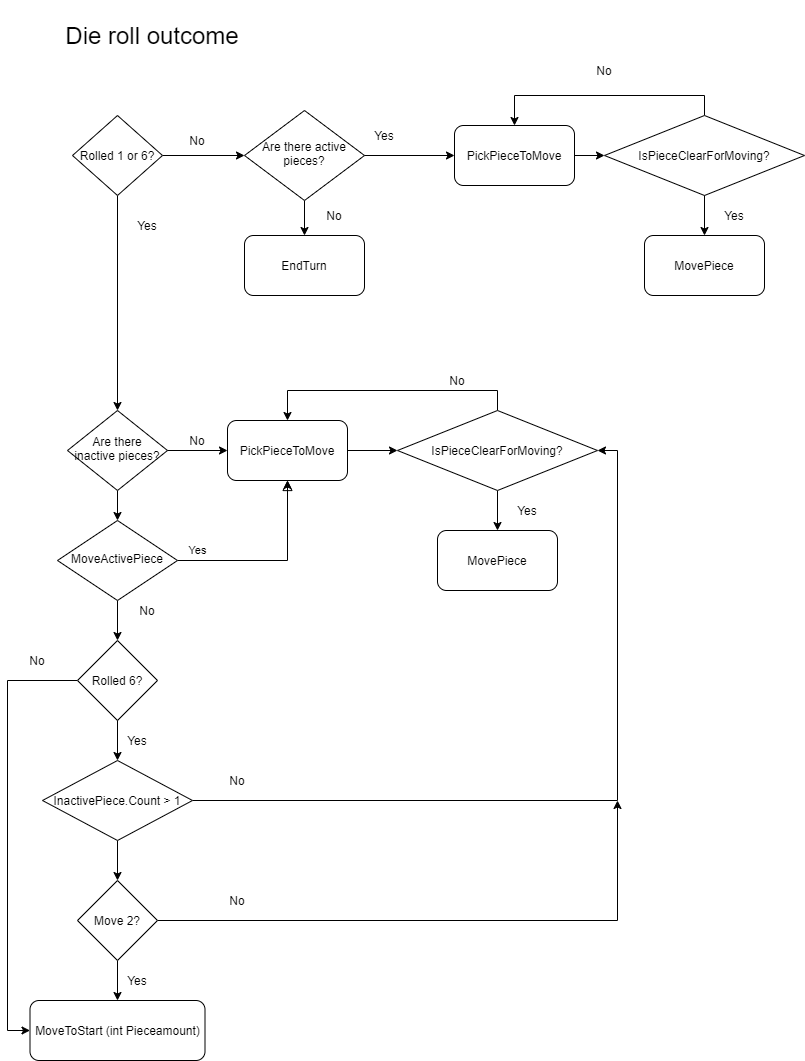

The diagram above was exported from draw.io. Its source (the exported page's mxGraphModel, read from the mxfile embedded in the PNG):
<mxGraphModel dx="1422" dy="1931" grid="1" gridSize="10" guides="1" tooltips="1" connect="1" arrows="1" fold="1" page="1" pageScale="1" pageWidth="827" pageHeight="1169" math="0" shadow="0">
  <root>
    <mxCell id="WIyWlLk6GJQsqaUBKTNV-0" />
    <mxCell id="WIyWlLk6GJQsqaUBKTNV-1" parent="WIyWlLk6GJQsqaUBKTNV-0" />
    <mxCell id="5VqV8-cp4v9EHU9KIpya-65" style="edgeStyle=orthogonalEdgeStyle;rounded=0;orthogonalLoop=1;jettySize=auto;html=1;exitX=0.5;exitY=1;exitDx=0;exitDy=0;" edge="1" parent="WIyWlLk6GJQsqaUBKTNV-1" source="WIyWlLk6GJQsqaUBKTNV-6" target="WIyWlLk6GJQsqaUBKTNV-10">
      <mxGeometry relative="1" as="geometry" />
    </mxCell>
    <mxCell id="WIyWlLk6GJQsqaUBKTNV-6" value="Are there inactive pieces?" style="rhombus;whiteSpace=wrap;html=1;shadow=0;fontFamily=Helvetica;fontSize=12;align=center;strokeWidth=1;spacing=6;spacingTop=-4;" parent="WIyWlLk6GJQsqaUBKTNV-1" vertex="1">
      <mxGeometry x="90" y="160" width="100" height="80" as="geometry" />
    </mxCell>
    <mxCell id="WIyWlLk6GJQsqaUBKTNV-9" value="Yes" style="edgeStyle=orthogonalEdgeStyle;rounded=0;html=1;jettySize=auto;orthogonalLoop=1;fontSize=11;endArrow=block;endFill=0;endSize=8;strokeWidth=1;shadow=0;labelBackgroundColor=none;entryX=0.5;entryY=1;entryDx=0;entryDy=0;" parent="WIyWlLk6GJQsqaUBKTNV-1" source="WIyWlLk6GJQsqaUBKTNV-10" target="5VqV8-cp4v9EHU9KIpya-3" edge="1">
      <mxGeometry x="0.2632" y="90" relative="1" as="geometry">
        <mxPoint as="offset" />
        <mxPoint x="310" y="250" as="targetPoint" />
      </mxGeometry>
    </mxCell>
    <mxCell id="5VqV8-cp4v9EHU9KIpya-66" style="edgeStyle=orthogonalEdgeStyle;rounded=0;orthogonalLoop=1;jettySize=auto;html=1;exitX=0.5;exitY=1;exitDx=0;exitDy=0;entryX=0.5;entryY=0;entryDx=0;entryDy=0;" edge="1" parent="WIyWlLk6GJQsqaUBKTNV-1" source="WIyWlLk6GJQsqaUBKTNV-10" target="5VqV8-cp4v9EHU9KIpya-14">
      <mxGeometry relative="1" as="geometry" />
    </mxCell>
    <mxCell id="WIyWlLk6GJQsqaUBKTNV-10" value="MoveActivePiece" style="rhombus;whiteSpace=wrap;html=1;shadow=0;fontFamily=Helvetica;fontSize=12;align=center;strokeWidth=1;spacing=6;spacingTop=-4;" parent="WIyWlLk6GJQsqaUBKTNV-1" vertex="1">
      <mxGeometry x="80" y="270" width="120" height="80" as="geometry" />
    </mxCell>
    <mxCell id="5VqV8-cp4v9EHU9KIpya-28" style="edgeStyle=orthogonalEdgeStyle;rounded=0;orthogonalLoop=1;jettySize=auto;html=1;exitX=0.5;exitY=0;exitDx=0;exitDy=0;entryX=0.5;entryY=0;entryDx=0;entryDy=0;" edge="1" parent="WIyWlLk6GJQsqaUBKTNV-1" source="5VqV8-cp4v9EHU9KIpya-0" target="5VqV8-cp4v9EHU9KIpya-3">
      <mxGeometry relative="1" as="geometry" />
    </mxCell>
    <mxCell id="5VqV8-cp4v9EHU9KIpya-29" style="edgeStyle=orthogonalEdgeStyle;rounded=0;orthogonalLoop=1;jettySize=auto;html=1;exitX=0.5;exitY=1;exitDx=0;exitDy=0;entryX=0.5;entryY=0;entryDx=0;entryDy=0;" edge="1" parent="WIyWlLk6GJQsqaUBKTNV-1" source="5VqV8-cp4v9EHU9KIpya-0" target="5VqV8-cp4v9EHU9KIpya-1">
      <mxGeometry relative="1" as="geometry" />
    </mxCell>
    <mxCell id="5VqV8-cp4v9EHU9KIpya-0" value="&lt;span style=&quot;white-space: normal&quot;&gt;IsPieceClearForMoving?&lt;/span&gt;" style="rhombus;whiteSpace=wrap;html=1;" vertex="1" parent="WIyWlLk6GJQsqaUBKTNV-1">
      <mxGeometry x="420" y="160" width="200" height="80" as="geometry" />
    </mxCell>
    <mxCell id="5VqV8-cp4v9EHU9KIpya-1" value="MovePiece" style="rounded=1;whiteSpace=wrap;html=1;" vertex="1" parent="WIyWlLk6GJQsqaUBKTNV-1">
      <mxGeometry x="460" y="280" width="120" height="60" as="geometry" />
    </mxCell>
    <mxCell id="5VqV8-cp4v9EHU9KIpya-3" value="PickPieceToMove" style="rounded=1;whiteSpace=wrap;html=1;" vertex="1" parent="WIyWlLk6GJQsqaUBKTNV-1">
      <mxGeometry x="250" y="170" width="120" height="60" as="geometry" />
    </mxCell>
    <mxCell id="5VqV8-cp4v9EHU9KIpya-4" value="" style="endArrow=classic;html=1;exitX=1;exitY=0.5;exitDx=0;exitDy=0;entryX=0;entryY=0.5;entryDx=0;entryDy=0;" edge="1" parent="WIyWlLk6GJQsqaUBKTNV-1" source="5VqV8-cp4v9EHU9KIpya-3" target="5VqV8-cp4v9EHU9KIpya-0">
      <mxGeometry width="50" height="50" relative="1" as="geometry">
        <mxPoint x="390" y="320" as="sourcePoint" />
        <mxPoint x="440" y="270" as="targetPoint" />
      </mxGeometry>
    </mxCell>
    <mxCell id="5VqV8-cp4v9EHU9KIpya-5" value="" style="endArrow=classic;html=1;exitX=1;exitY=0.5;exitDx=0;exitDy=0;entryX=0;entryY=0.5;entryDx=0;entryDy=0;" edge="1" parent="WIyWlLk6GJQsqaUBKTNV-1" source="WIyWlLk6GJQsqaUBKTNV-6" target="5VqV8-cp4v9EHU9KIpya-3">
      <mxGeometry width="50" height="50" relative="1" as="geometry">
        <mxPoint x="390" y="320" as="sourcePoint" />
        <mxPoint x="440" y="270" as="targetPoint" />
      </mxGeometry>
    </mxCell>
    <mxCell id="5VqV8-cp4v9EHU9KIpya-6" value="No" style="text;html=1;strokeColor=none;fillColor=none;align=center;verticalAlign=middle;whiteSpace=wrap;rounded=0;" vertex="1" parent="WIyWlLk6GJQsqaUBKTNV-1">
      <mxGeometry x="200" y="180" width="40" height="20" as="geometry" />
    </mxCell>
    <mxCell id="5VqV8-cp4v9EHU9KIpya-7" value="Yes" style="text;html=1;strokeColor=none;fillColor=none;align=center;verticalAlign=middle;whiteSpace=wrap;rounded=0;" vertex="1" parent="WIyWlLk6GJQsqaUBKTNV-1">
      <mxGeometry x="530" y="250" width="40" height="20" as="geometry" />
    </mxCell>
    <mxCell id="5VqV8-cp4v9EHU9KIpya-11" value="" style="endArrow=classic;html=1;entryX=0.5;entryY=1;entryDx=0;entryDy=0;" edge="1" parent="WIyWlLk6GJQsqaUBKTNV-1" target="5VqV8-cp4v9EHU9KIpya-3">
      <mxGeometry width="50" height="50" relative="1" as="geometry">
        <mxPoint x="310" y="280" as="sourcePoint" />
        <mxPoint x="440" y="270" as="targetPoint" />
      </mxGeometry>
    </mxCell>
    <mxCell id="5VqV8-cp4v9EHU9KIpya-12" value="No" style="text;html=1;strokeColor=none;fillColor=none;align=center;verticalAlign=middle;whiteSpace=wrap;rounded=0;" vertex="1" parent="WIyWlLk6GJQsqaUBKTNV-1">
      <mxGeometry x="460" y="120" width="40" height="20" as="geometry" />
    </mxCell>
    <mxCell id="5VqV8-cp4v9EHU9KIpya-42" style="edgeStyle=orthogonalEdgeStyle;rounded=0;orthogonalLoop=1;jettySize=auto;html=1;exitX=0;exitY=0.5;exitDx=0;exitDy=0;entryX=0;entryY=0.5;entryDx=0;entryDy=0;" edge="1" parent="WIyWlLk6GJQsqaUBKTNV-1" source="5VqV8-cp4v9EHU9KIpya-14" target="5VqV8-cp4v9EHU9KIpya-41">
      <mxGeometry relative="1" as="geometry">
        <Array as="points">
          <mxPoint x="30" y="430" />
          <mxPoint x="30" y="780" />
        </Array>
      </mxGeometry>
    </mxCell>
    <mxCell id="5VqV8-cp4v9EHU9KIpya-14" value="Rolled 6?" style="rhombus;whiteSpace=wrap;html=1;" vertex="1" parent="WIyWlLk6GJQsqaUBKTNV-1">
      <mxGeometry x="100" y="390" width="80" height="80" as="geometry" />
    </mxCell>
    <mxCell id="5VqV8-cp4v9EHU9KIpya-32" style="edgeStyle=orthogonalEdgeStyle;rounded=0;orthogonalLoop=1;jettySize=auto;html=1;exitX=1;exitY=0.5;exitDx=0;exitDy=0;entryX=1;entryY=0.5;entryDx=0;entryDy=0;" edge="1" parent="WIyWlLk6GJQsqaUBKTNV-1" source="5VqV8-cp4v9EHU9KIpya-16" target="5VqV8-cp4v9EHU9KIpya-0">
      <mxGeometry relative="1" as="geometry" />
    </mxCell>
    <mxCell id="5VqV8-cp4v9EHU9KIpya-38" style="edgeStyle=orthogonalEdgeStyle;rounded=0;orthogonalLoop=1;jettySize=auto;html=1;exitX=0.5;exitY=1;exitDx=0;exitDy=0;entryX=0.5;entryY=0;entryDx=0;entryDy=0;" edge="1" parent="WIyWlLk6GJQsqaUBKTNV-1" source="5VqV8-cp4v9EHU9KIpya-16" target="5VqV8-cp4v9EHU9KIpya-37">
      <mxGeometry relative="1" as="geometry" />
    </mxCell>
    <mxCell id="5VqV8-cp4v9EHU9KIpya-16" value="InactivePiece.Count &amp;gt; 1" style="rhombus;whiteSpace=wrap;html=1;" vertex="1" parent="WIyWlLk6GJQsqaUBKTNV-1">
      <mxGeometry x="65" y="510" width="150" height="80" as="geometry" />
    </mxCell>
    <mxCell id="5VqV8-cp4v9EHU9KIpya-17" value="" style="endArrow=classic;html=1;exitX=0.5;exitY=1;exitDx=0;exitDy=0;entryX=0.5;entryY=0;entryDx=0;entryDy=0;" edge="1" parent="WIyWlLk6GJQsqaUBKTNV-1" source="5VqV8-cp4v9EHU9KIpya-14" target="5VqV8-cp4v9EHU9KIpya-16">
      <mxGeometry width="50" height="50" relative="1" as="geometry">
        <mxPoint x="370" y="410" as="sourcePoint" />
        <mxPoint x="420" y="360" as="targetPoint" />
      </mxGeometry>
    </mxCell>
    <mxCell id="5VqV8-cp4v9EHU9KIpya-21" value="Yes" style="text;html=1;strokeColor=none;fillColor=none;align=center;verticalAlign=middle;whiteSpace=wrap;rounded=0;" vertex="1" parent="WIyWlLk6GJQsqaUBKTNV-1">
      <mxGeometry x="140" y="480" width="40" height="20" as="geometry" />
    </mxCell>
    <mxCell id="5VqV8-cp4v9EHU9KIpya-31" value="No" style="text;html=1;strokeColor=none;fillColor=none;align=center;verticalAlign=middle;whiteSpace=wrap;rounded=0;" vertex="1" parent="WIyWlLk6GJQsqaUBKTNV-1">
      <mxGeometry x="40" y="400" width="40" height="20" as="geometry" />
    </mxCell>
    <mxCell id="5VqV8-cp4v9EHU9KIpya-33" value="No" style="text;html=1;strokeColor=none;fillColor=none;align=center;verticalAlign=middle;whiteSpace=wrap;rounded=0;" vertex="1" parent="WIyWlLk6GJQsqaUBKTNV-1">
      <mxGeometry x="240" y="520" width="40" height="20" as="geometry" />
    </mxCell>
    <mxCell id="5VqV8-cp4v9EHU9KIpya-39" style="edgeStyle=orthogonalEdgeStyle;rounded=0;orthogonalLoop=1;jettySize=auto;html=1;exitX=1;exitY=0.5;exitDx=0;exitDy=0;" edge="1" parent="WIyWlLk6GJQsqaUBKTNV-1" source="5VqV8-cp4v9EHU9KIpya-37">
      <mxGeometry relative="1" as="geometry">
        <mxPoint x="640" y="550" as="targetPoint" />
      </mxGeometry>
    </mxCell>
    <mxCell id="5VqV8-cp4v9EHU9KIpya-43" style="edgeStyle=orthogonalEdgeStyle;rounded=0;orthogonalLoop=1;jettySize=auto;html=1;exitX=0.5;exitY=1;exitDx=0;exitDy=0;entryX=0.5;entryY=0;entryDx=0;entryDy=0;" edge="1" parent="WIyWlLk6GJQsqaUBKTNV-1" source="5VqV8-cp4v9EHU9KIpya-37" target="5VqV8-cp4v9EHU9KIpya-41">
      <mxGeometry relative="1" as="geometry" />
    </mxCell>
    <mxCell id="5VqV8-cp4v9EHU9KIpya-37" value="Move 2?" style="rhombus;whiteSpace=wrap;html=1;" vertex="1" parent="WIyWlLk6GJQsqaUBKTNV-1">
      <mxGeometry x="100" y="630" width="80" height="80" as="geometry" />
    </mxCell>
    <mxCell id="5VqV8-cp4v9EHU9KIpya-40" value="No" style="text;html=1;strokeColor=none;fillColor=none;align=center;verticalAlign=middle;whiteSpace=wrap;rounded=0;" vertex="1" parent="WIyWlLk6GJQsqaUBKTNV-1">
      <mxGeometry x="240" y="640" width="40" height="20" as="geometry" />
    </mxCell>
    <mxCell id="5VqV8-cp4v9EHU9KIpya-41" value="MoveToStart (int Pieceamount)" style="rounded=1;whiteSpace=wrap;html=1;" vertex="1" parent="WIyWlLk6GJQsqaUBKTNV-1">
      <mxGeometry x="52.5" y="750" width="175" height="60" as="geometry" />
    </mxCell>
    <mxCell id="5VqV8-cp4v9EHU9KIpya-44" value="Yes" style="text;html=1;strokeColor=none;fillColor=none;align=center;verticalAlign=middle;whiteSpace=wrap;rounded=0;" vertex="1" parent="WIyWlLk6GJQsqaUBKTNV-1">
      <mxGeometry x="140" y="720" width="40" height="20" as="geometry" />
    </mxCell>
    <mxCell id="5VqV8-cp4v9EHU9KIpya-67" value="No" style="text;html=1;strokeColor=none;fillColor=none;align=center;verticalAlign=middle;whiteSpace=wrap;rounded=0;" vertex="1" parent="WIyWlLk6GJQsqaUBKTNV-1">
      <mxGeometry x="150" y="350" width="40" height="20" as="geometry" />
    </mxCell>
    <mxCell id="5VqV8-cp4v9EHU9KIpya-70" style="edgeStyle=orthogonalEdgeStyle;rounded=0;orthogonalLoop=1;jettySize=auto;html=1;exitX=0.5;exitY=1;exitDx=0;exitDy=0;entryX=0.5;entryY=0;entryDx=0;entryDy=0;" edge="1" parent="WIyWlLk6GJQsqaUBKTNV-1" source="5VqV8-cp4v9EHU9KIpya-71" target="5VqV8-cp4v9EHU9KIpya-81">
      <mxGeometry relative="1" as="geometry" />
    </mxCell>
    <mxCell id="5VqV8-cp4v9EHU9KIpya-71" value="Are there active pieces?" style="rhombus;whiteSpace=wrap;html=1;shadow=0;fontFamily=Helvetica;fontSize=12;align=center;strokeWidth=1;spacing=6;spacingTop=-4;" vertex="1" parent="WIyWlLk6GJQsqaUBKTNV-1">
      <mxGeometry x="267" y="-140" width="120" height="90" as="geometry" />
    </mxCell>
    <mxCell id="5VqV8-cp4v9EHU9KIpya-72" style="edgeStyle=orthogonalEdgeStyle;rounded=0;orthogonalLoop=1;jettySize=auto;html=1;exitX=0.5;exitY=0;exitDx=0;exitDy=0;entryX=0.5;entryY=0;entryDx=0;entryDy=0;" edge="1" parent="WIyWlLk6GJQsqaUBKTNV-1" source="5VqV8-cp4v9EHU9KIpya-73" target="5VqV8-cp4v9EHU9KIpya-74">
      <mxGeometry relative="1" as="geometry" />
    </mxCell>
    <mxCell id="5VqV8-cp4v9EHU9KIpya-73" value="&lt;span style=&quot;white-space: normal&quot;&gt;IsPieceClearForMoving?&lt;/span&gt;" style="rhombus;whiteSpace=wrap;html=1;" vertex="1" parent="WIyWlLk6GJQsqaUBKTNV-1">
      <mxGeometry x="627" y="-135" width="200" height="80" as="geometry" />
    </mxCell>
    <mxCell id="5VqV8-cp4v9EHU9KIpya-74" value="PickPieceToMove" style="rounded=1;whiteSpace=wrap;html=1;" vertex="1" parent="WIyWlLk6GJQsqaUBKTNV-1">
      <mxGeometry x="477" y="-125" width="120" height="60" as="geometry" />
    </mxCell>
    <mxCell id="5VqV8-cp4v9EHU9KIpya-75" value="" style="endArrow=classic;html=1;exitX=1;exitY=0.5;exitDx=0;exitDy=0;entryX=0;entryY=0.5;entryDx=0;entryDy=0;" edge="1" parent="WIyWlLk6GJQsqaUBKTNV-1" source="5VqV8-cp4v9EHU9KIpya-74" target="5VqV8-cp4v9EHU9KIpya-73">
      <mxGeometry width="50" height="50" relative="1" as="geometry">
        <mxPoint x="567" y="30" as="sourcePoint" />
        <mxPoint x="617" y="-20" as="targetPoint" />
      </mxGeometry>
    </mxCell>
    <mxCell id="5VqV8-cp4v9EHU9KIpya-76" value="" style="endArrow=classic;html=1;exitX=1;exitY=0.5;exitDx=0;exitDy=0;entryX=0;entryY=0.5;entryDx=0;entryDy=0;" edge="1" parent="WIyWlLk6GJQsqaUBKTNV-1" source="5VqV8-cp4v9EHU9KIpya-71" target="5VqV8-cp4v9EHU9KIpya-74">
      <mxGeometry width="50" height="50" relative="1" as="geometry">
        <mxPoint x="567" y="30" as="sourcePoint" />
        <mxPoint x="617" y="-20" as="targetPoint" />
      </mxGeometry>
    </mxCell>
    <mxCell id="5VqV8-cp4v9EHU9KIpya-77" value="Yes" style="text;html=1;strokeColor=none;fillColor=none;align=center;verticalAlign=middle;whiteSpace=wrap;rounded=0;" vertex="1" parent="WIyWlLk6GJQsqaUBKTNV-1">
      <mxGeometry x="387" y="-125" width="40" height="20" as="geometry" />
    </mxCell>
    <mxCell id="5VqV8-cp4v9EHU9KIpya-78" style="edgeStyle=orthogonalEdgeStyle;rounded=0;orthogonalLoop=1;jettySize=auto;html=1;exitX=0.5;exitY=1;exitDx=0;exitDy=0;entryX=0.5;entryY=0;entryDx=0;entryDy=0;" edge="1" parent="WIyWlLk6GJQsqaUBKTNV-1" target="5VqV8-cp4v9EHU9KIpya-79">
      <mxGeometry relative="1" as="geometry">
        <mxPoint x="727" y="-55" as="sourcePoint" />
      </mxGeometry>
    </mxCell>
    <mxCell id="5VqV8-cp4v9EHU9KIpya-79" value="MovePiece" style="rounded=1;whiteSpace=wrap;html=1;" vertex="1" parent="WIyWlLk6GJQsqaUBKTNV-1">
      <mxGeometry x="667" y="-15" width="120" height="60" as="geometry" />
    </mxCell>
    <mxCell id="5VqV8-cp4v9EHU9KIpya-80" value="Yes" style="text;html=1;strokeColor=none;fillColor=none;align=center;verticalAlign=middle;whiteSpace=wrap;rounded=0;" vertex="1" parent="WIyWlLk6GJQsqaUBKTNV-1">
      <mxGeometry x="737" y="-45" width="40" height="20" as="geometry" />
    </mxCell>
    <mxCell id="5VqV8-cp4v9EHU9KIpya-81" value="EndTurn" style="rounded=1;whiteSpace=wrap;html=1;" vertex="1" parent="WIyWlLk6GJQsqaUBKTNV-1">
      <mxGeometry x="267" y="-15" width="120" height="60" as="geometry" />
    </mxCell>
    <mxCell id="5VqV8-cp4v9EHU9KIpya-82" value="No" style="text;html=1;strokeColor=none;fillColor=none;align=center;verticalAlign=middle;whiteSpace=wrap;rounded=0;" vertex="1" parent="WIyWlLk6GJQsqaUBKTNV-1">
      <mxGeometry x="337" y="-45" width="40" height="20" as="geometry" />
    </mxCell>
    <mxCell id="5VqV8-cp4v9EHU9KIpya-83" value="No" style="text;html=1;strokeColor=none;fillColor=none;align=center;verticalAlign=middle;whiteSpace=wrap;rounded=0;" vertex="1" parent="WIyWlLk6GJQsqaUBKTNV-1">
      <mxGeometry x="607" y="-190" width="40" height="20" as="geometry" />
    </mxCell>
    <mxCell id="5VqV8-cp4v9EHU9KIpya-85" style="edgeStyle=orthogonalEdgeStyle;rounded=0;orthogonalLoop=1;jettySize=auto;html=1;exitX=0.5;exitY=1;exitDx=0;exitDy=0;entryX=0.5;entryY=0;entryDx=0;entryDy=0;" edge="1" parent="WIyWlLk6GJQsqaUBKTNV-1" source="5VqV8-cp4v9EHU9KIpya-84" target="WIyWlLk6GJQsqaUBKTNV-6">
      <mxGeometry relative="1" as="geometry" />
    </mxCell>
    <mxCell id="5VqV8-cp4v9EHU9KIpya-86" style="edgeStyle=orthogonalEdgeStyle;rounded=0;orthogonalLoop=1;jettySize=auto;html=1;exitX=1;exitY=0.5;exitDx=0;exitDy=0;entryX=0;entryY=0.5;entryDx=0;entryDy=0;" edge="1" parent="WIyWlLk6GJQsqaUBKTNV-1" source="5VqV8-cp4v9EHU9KIpya-84" target="5VqV8-cp4v9EHU9KIpya-71">
      <mxGeometry relative="1" as="geometry" />
    </mxCell>
    <mxCell id="5VqV8-cp4v9EHU9KIpya-84" value="Rolled 1 or 6?" style="rhombus;whiteSpace=wrap;html=1;" vertex="1" parent="WIyWlLk6GJQsqaUBKTNV-1">
      <mxGeometry x="95" y="-135" width="90" height="80" as="geometry" />
    </mxCell>
    <mxCell id="5VqV8-cp4v9EHU9KIpya-87" value="No" style="text;html=1;strokeColor=none;fillColor=none;align=center;verticalAlign=middle;whiteSpace=wrap;rounded=0;" vertex="1" parent="WIyWlLk6GJQsqaUBKTNV-1">
      <mxGeometry x="200" y="-120" width="40" height="20" as="geometry" />
    </mxCell>
    <mxCell id="5VqV8-cp4v9EHU9KIpya-88" value="Yes" style="text;html=1;strokeColor=none;fillColor=none;align=center;verticalAlign=middle;whiteSpace=wrap;rounded=0;" vertex="1" parent="WIyWlLk6GJQsqaUBKTNV-1">
      <mxGeometry x="150" y="-35" width="40" height="20" as="geometry" />
    </mxCell>
    <mxCell id="5VqV8-cp4v9EHU9KIpya-89" value="&lt;font style=&quot;font-size: 24px&quot;&gt;Die roll outcome&lt;/font&gt;" style="text;html=1;strokeColor=none;fillColor=none;align=center;verticalAlign=middle;whiteSpace=wrap;rounded=0;" vertex="1" parent="WIyWlLk6GJQsqaUBKTNV-1">
      <mxGeometry x="30" y="-250" width="290" height="70" as="geometry" />
    </mxCell>
  </root>
</mxGraphModel>